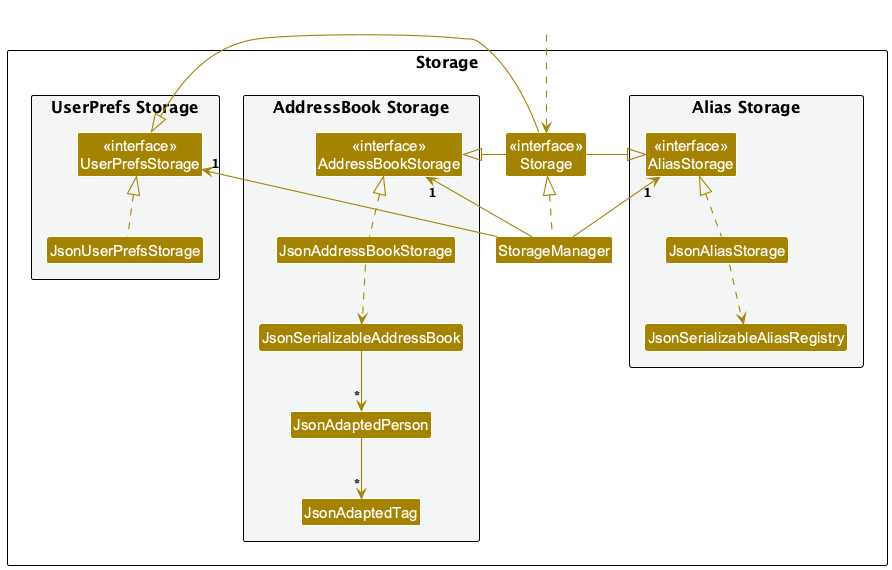

The diagram above was rendered by PlantUML. Its source (embedded in the PNG):
@startuml
!include style.puml
skinparam arrowThickness 1.1
skinparam arrowColor STORAGE_COLOR
skinparam classBackgroundColor STORAGE_COLOR

package Storage as StoragePackage {

package "UserPrefs Storage" #F4F6F6{
Class "<<interface>>\nUserPrefsStorage" as UserPrefsStorage
Class JsonUserPrefsStorage
}

Class "<<interface>>\nStorage" as Storage
Class StorageManager

package "AddressBook Storage" #F4F6F6{
Class "<<interface>>\nAddressBookStorage" as AddressBookStorage
Class JsonAddressBookStorage
Class JsonSerializableAddressBook
Class JsonAdaptedPerson
Class JsonAdaptedTag
}

package "Alias Storage" #F4F6F6{
Class "<<interface>>\nAliasStorage" as AliasStorage
Class JsonAliasStorage
Class JsonSerializableAliasRegistry
}

}

Class HiddenOutside #FFFFFF
HiddenOutside ..> Storage

StorageManager .up.|> Storage
StorageManager -up-> "1" UserPrefsStorage
StorageManager -up-> "1" AddressBookStorage
StorageManager -up-> "1" AliasStorage

Storage -left-|> UserPrefsStorage
Storage -right-|> AddressBookStorage
Storage -right-|> AliasStorage

JsonUserPrefsStorage .up.|> UserPrefsStorage
JsonAddressBookStorage .up.|> AddressBookStorage
JsonAddressBookStorage ..> JsonSerializableAddressBook
JsonSerializableAddressBook --> "*" JsonAdaptedPerson
JsonAdaptedPerson --> "*" JsonAdaptedTag
JsonAliasStorage .up.|> AliasStorage
JsonAliasStorage ..> JsonSerializableAliasRegistry

@enduml